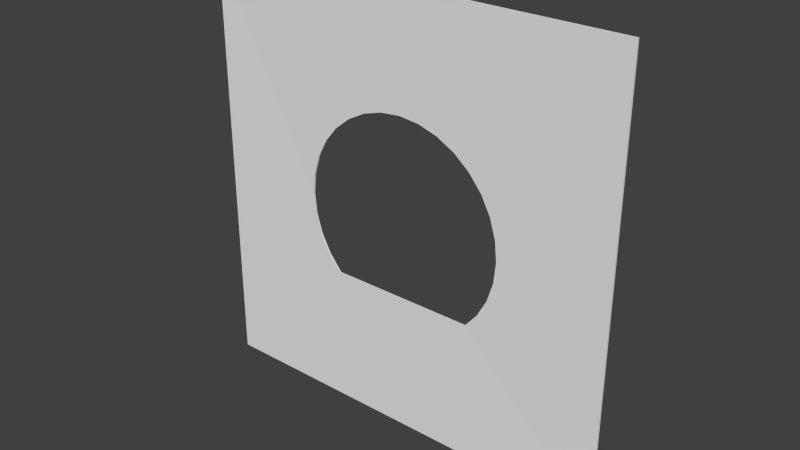 # Source: BLENDER_Wall_with_a_hole.blend  (saved by Blender 2.73.0; exported with 4.5.12 LTS)
import bpy
from mathutils import Matrix  # noqa: F401  (used for matrix-valued properties, if any)

bpy.ops.wm.read_factory_settings(use_empty=True)
scene = bpy.context.scene
scene.name = 'Scene'

# ---- collections
col_collection_1 = bpy.data.collections.new('Collection 1'); scene.collection.children.link(col_collection_1)

# ---- world
world_world = bpy.data.worlds.new('World'); scene.world = world_world
world_world.color = (0.05088, 0.05088, 0.05088)
world_world.use_sun_shadow = False
world_world.sun_shadow_jitter_overblur = 0.0
world_world.cycles.sampling_method = 'MANUAL'
world_world.cycles.sample_map_resolution = 256

# ---- meshes
me_cube_001 = bpy.data.meshes.new('Cube.001')
me_cube_001.from_pydata([(-1.0, 1.0, -1.01), (1.0, 1.0, -1.01), (-1.0, 0.99, -1.01), (1.0, 1.0, 1.0), (-0.4894, 1.0, -0.01), (-0.48, 1.0, -0.1055), (-0.4521, 1.0, -0.1973), (-0.4069, 1.0, -0.2819), (-0.346, 1.0, -0.356), (0.346, 1.0, -0.356), (0.4069, 1.0, -0.2819), (0.4521, 1.0, -0.1973), (0.48, 1.0, -0.1055), (0.4894, 1.0, -0.01), (0.48, 1.0, 0.08547), (0.4521, 1.0, 0.1773), (0.4069, 1.0, 0.2619), (0.346, 1.0, 0.336), (-1.0, 1.0, 1.0), (0.2719, 1.0, 0.3969), (0.1873, 1.0, 0.4421), (0.09547, 1.0, 0.47), (-1.594e-07, 1.0, 0.4794), (-0.09547, 1.0, 0.47), (-0.1873, 1.0, 0.4421), (-0.2719, 1.0, 0.3969), (-0.346, 1.0, 0.336), (-0.4069, 1.0, 0.2619), (-0.4521, 1.0, 0.1773), (-0.48, 1.0, 0.08547), (1.0, 0.99, -1.01), (-1.0, 0.99, 1.0), (1.0, 0.99, 1.0), (-0.4894, 0.9915, -0.01), (-0.48, 0.9913, 0.08547), (-0.4521, 0.9912, 0.1773), (-0.4069, 0.9911, 0.2619), (-0.346, 0.991, 0.336), (-0.2719, 0.9909, 0.3969), (-0.1873, 0.9908, 0.4421), (-0.09547, 0.9908, 0.47), (-1.594e-07, 0.9908, 0.4794), (0.09547, 0.9908, 0.47), (0.1873, 0.9908, 0.4421), (0.2719, 0.9909, 0.3969), (0.346, 0.991, 0.336), (0.4069, 0.9911, 0.2619), (0.4521, 0.9912, 0.1773), (0.48, 0.9913, 0.08547), (0.4894, 0.9915, -0.01), (0.48, 0.9916, -0.1055), (0.4521, 0.9917, -0.1973), (0.4069, 0.9919, -0.2819), (0.346, 0.992, -0.356), (-0.346, 0.992, -0.356), (-0.4069, 0.9919, -0.2819), (-0.4521, 0.9917, -0.1973), (-0.48, 0.9916, -0.1055), (-0.3494, 0.9972, -0.3584), (-0.3494, 0.9972, -1.008), (0.3498, 0.9972, -0.3584), (0.3498, 0.9972, -1.008), (-0.3436, 0.9915, -1.002), (-0.3438, 0.9927, -0.3653), (0.344, 0.9915, -1.002), (0.3442, 0.9927, -0.3653), (-0.9942, 0.9942, -1.004), (0.9942, 0.9942, -1.004), (-0.991, 0.9959, -1.006), (0.9942, 0.9942, 0.9842), (-0.4962, 0.9927, -0.01), (-0.4871, 0.9931, -0.1069), (-0.4588, 0.9931, -0.2001), (-0.4129, 0.9931, -0.2859), (-0.3494, 0.9938, -0.3631), (0.3494, 0.9938, -0.3631), (0.413, 0.9931, -0.2859), (0.4588, 0.9931, -0.2001), (0.4871, 0.9931, -0.1069), (0.4967, 0.9931, -0.01), (0.4871, 0.9931, 0.08689), (0.4588, 0.9931, 0.1801), (0.413, 0.9931, 0.2659), (0.3509, 0.9927, 0.3409), (-0.9942, 0.9942, 0.9842), (0.2759, 0.9931, 0.403), (0.1901, 0.9931, 0.4488), (0.09689, 0.9931, 0.4771), (-1.594e-07, 0.9931, 0.4867), (-0.09689, 0.9931, 0.4771), (-0.1901, 0.9931, 0.4488), (-0.2759, 0.9931, 0.403), (-0.3512, 0.9931, 0.3412), (-0.413, 0.9931, 0.2659), (-0.4588, 0.9931, 0.1801), (-0.4871, 0.9931, 0.08689), (0.991, 0.9959, -1.006), (-0.9942, 0.9958, 0.9842), (0.9942, 0.9958, 0.9842), (-0.4962, 0.9988, -0.009989), (-0.4871, 0.9982, 0.0869), (-0.4588, 0.998, 0.1801), (-0.4129, 0.9979, 0.2659), (-0.3512, 0.9978, 0.3412), (-0.2759, 0.9977, 0.403), (-0.1901, 0.9977, 0.4489), (-0.09689, 0.9976, 0.4771), (-1.594e-07, 0.9976, 0.4867), (0.09689, 0.9976, 0.4771), (0.1901, 0.9977, 0.4489), (0.2759, 0.9977, 0.403), (0.3512, 0.9978, 0.3412), (0.4126, 0.9984, 0.2657), (0.4588, 0.998, 0.1801), (0.4871, 0.9982, 0.0869), (0.4967, 0.9983, -0.009989), (0.4871, 0.9985, -0.1069), (0.4588, 0.9986, -0.2001), (0.413, 0.9987, -0.2859), (0.3494, 0.9982, -0.3631), (-0.3494, 0.9982, -0.3631), (-0.413, 0.9987, -0.2859), (-0.4588, 0.9986, -0.2001), (-0.4871, 0.9985, -0.1069), (-0.3447, 0.9922, -0.3656), (-0.3447, 0.9907, -1.002), (0.3451, 0.9922, -0.3656), (0.3451, 0.9907, -1.002), (-0.3483, 0.998, -1.008), (-0.3485, 0.9977, -0.3581), (0.3487, 0.998, -1.008), (0.3489, 0.9977, -0.3581)], [], [(3, 1, 0, 4, 5, 6, 7, 8, 9, 10, 11, 12, 13, 14, 15, 16, 17), (18, 3, 17, 19, 20, 21, 22, 23, 24, 25, 26, 27, 28, 29, 4, 0), (18, 0, 2, 31), (1, 3, 32, 30), (3, 18, 31, 32), (2, 33, 34, 35, 36, 37, 38, 39, 40, 41, 42, 43, 44, 45, 46, 32, 31), (2, 30, 32, 46, 47, 48, 49, 50, 51, 52, 53, 54, 55, 56, 57, 33), (53, 52, 10, 9), (54, 53, 9, 8), (52, 51, 11, 10), (55, 54, 8, 7), (51, 50, 12, 11), (56, 55, 7, 6), (50, 49, 13, 12), (57, 56, 6, 5), (49, 48, 14, 13), (33, 57, 5, 4), (48, 47, 15, 14), (34, 33, 4, 29), (47, 46, 16, 15), (35, 34, 29, 28), (46, 45, 17, 16), (36, 35, 28, 27), (45, 44, 19, 17), (37, 36, 27, 26), (44, 43, 20, 19), (38, 37, 26, 25), (43, 42, 21, 20), (39, 38, 25, 24), (42, 41, 22, 21), (40, 39, 24, 23), (41, 40, 23, 22), (58, 60, 61, 59), (62, 64, 65, 63), (83, 82, 81, 80, 79, 78, 77, 76, 75, 74, 73, 72, 71, 70, 66, 67, 69), (66, 70, 95, 94, 93, 92, 91, 90, 89, 88, 87, 86, 85, 83, 69, 84), (97, 68, 66, 84), (96, 98, 69, 67), (98, 97, 84, 69), (97, 98, 112, 111, 110, 109, 108, 107, 106, 105, 104, 103, 102, 101, 100, 99, 68), (99, 123, 122, 121, 120, 119, 118, 117, 116, 115, 114, 113, 112, 98, 96, 68), (75, 76, 118, 119), (74, 75, 119, 120), (76, 77, 117, 118), (73, 74, 120, 121), (77, 78, 116, 117), (72, 73, 121, 122), (78, 79, 115, 116), (71, 72, 122, 123), (79, 80, 114, 115), (70, 71, 123, 99), (80, 81, 113, 114), (95, 70, 99, 100), (81, 82, 112, 113), (94, 95, 100, 101), (82, 83, 111, 112), (93, 94, 101, 102), (83, 85, 110, 111), (92, 93, 102, 103), (85, 86, 109, 110), (91, 92, 103, 104), (86, 87, 108, 109), (90, 91, 104, 105), (87, 88, 107, 108), (89, 90, 105, 106), (88, 89, 106, 107), (125, 127, 126, 124), (129, 131, 130, 128)])
me_cube_001.use_remesh_preserve_volume = False
me_cube_001.use_remesh_preserve_attributes = False
me_cube_001.use_mirror_vertex_groups = False
me_cube_001.update()

# ---- objects
ob_weltabschnitt_leveleingang = bpy.data.objects.new('Weltabschnitt_Leveleingang', me_cube_001)

# ---- transforms, parenting, visibility, modifiers, constraints
ob_weltabschnitt_leveleingang.location = (0.0, -1.097, 0.01)
ob_weltabschnitt_leveleingang.lineart.crease_threshold = 0.0

# ---- collection membership
col_collection_1.objects.link(ob_weltabschnitt_leveleingang)

# ---- scene / render settings (as saved in the file)
scene.frame_start = 1; scene.frame_end = 250; scene.frame_set(1)
scene.render.engine = 'BLENDER_EEVEE_NEXT'
scene.render.resolution_percentage = 50
scene.render.dither_intensity = 0.0
scene.cycles.use_denoising = False
scene.cycles.samples = 10
scene.cycles.sampling_pattern = 'TABULATED_SOBOL'
scene.cycles.light_sampling_threshold = 0.0
scene.cycles.use_adaptive_sampling = False
scene.cycles.use_light_tree = False
scene.cycles.blur_glossy = 0.0
scene.cycles.pixel_filter_type = 'GAUSSIAN'
scene.cycles.sample_clamp_indirect = 0.0
scene.view_settings.view_transform = 'Standard'
bpy.context.view_layer.update()

# ---- added for rendering (the .blend has no active camera and no usable light): camera, sun
cam_auto = bpy.data.cameras.new('AutoCamera')
cam_auto.lens = 50.0
cam_auto.sensor_width = 36.0
cam_auto.clip_end = 1000.0
ob_auto_camera = bpy.data.objects.new('AutoCamera', cam_auto)
scene.collection.objects.link(ob_auto_camera)
ob_auto_camera.location = (2.6235, -3.25028, 2.1038)
ob_auto_camera.rotation_euler = (1.09748, -7.21219e-08, 0.694738)
scene.camera = ob_auto_camera
light_auto_sun = bpy.data.lights.new('AutoSun', 'SUN')
light_auto_sun.energy = 3.0
light_auto_sun.angle = 0.0523599
ob_auto_sun = bpy.data.objects.new('AutoSun', light_auto_sun)
scene.collection.objects.link(ob_auto_sun)
ob_auto_sun.rotation_euler = (0.872665, 0.174533, 0.523599)
bpy.context.view_layer.update()
